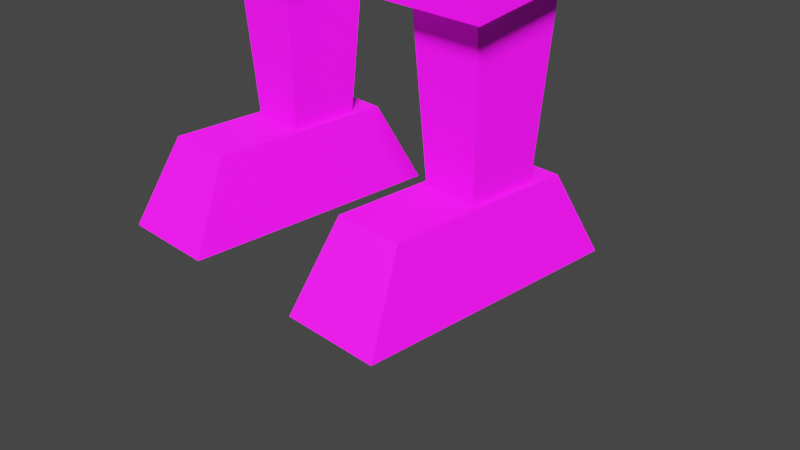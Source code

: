 # Source: sygnus_iix.blend  (saved by Blender 3.3.6; exported with 4.5.12 LTS)
import bpy
from mathutils import Matrix  # noqa: F401  (used for matrix-valued properties, if any)

bpy.ops.wm.read_factory_settings(use_empty=True)
scene = bpy.context.scene
scene.name = 'Scene'

# ---- collections
col_collection = bpy.data.collections.new('Collection'); scene.collection.children.link(col_collection)

# ---- images (referenced by path relative to the original .blend; pixels are not part of the script)
import os
ASSET_DIR = os.environ.get("B2B_ASSET_DIR", "")  # directory of the original .blend (textures are referenced by path, not embedded)
HERE = os.path.dirname(os.path.abspath(__file__))  # packed textures are extracted next to this script under _unpacked/

def load_image(name, relpath, width, height, colorspace="sRGB"):
    """Load a texture the original file referenced (path relative to the .blend, or extracted next to this script)."""
    p = next((c for c in (os.path.join(HERE, relpath), os.path.join(ASSET_DIR, relpath)) if relpath and os.path.exists(c)), "")
    if p:
        img = bpy.data.images.load(p, check_existing=True)
        img.name = name
    else:  # same state as the original file: an image datablock whose file is absent (Cycles renders it pink)
        img = bpy.data.images.new(name, width, height)
        img.source = "FILE"
        img.filepath = "//" + (relpath or name)
    img.colorspace_settings.name = colorspace
    return img
img_sygnus_iix_d_tga = load_image('sygnus_iix_d.tga', 'sygnus_iix_albedo.png', 1024, 1024, 'sRGB')

# ---- materials (node trees are filled in below, after node groups)
mat_sygnus_iix = bpy.data.materials.new('sygnus_iix')
mat_sygnus_iix.use_backface_culling = True
mat_sygnus_iix.use_transparent_shadow = False

# ---- node groups
ng_auto_smooth = bpy.data.node_groups.new('Auto Smooth', 'GeometryNodeTree')
_s = ng_auto_smooth.interface.new_socket(name='Geometry', in_out='OUTPUT', socket_type='NodeSocketGeometry')
_s = ng_auto_smooth.interface.new_socket(name='Geometry', in_out='INPUT', socket_type='NodeSocketGeometry')
_s = ng_auto_smooth.interface.new_socket(name='Angle', in_out='INPUT', socket_type='NodeSocketFloat')
_s.subtype = 'ANGLE'
_s.min_value = 0.0
_s.max_value = 3.142
ng_auto_smooth.is_modifier = True
_N = ng_auto_smooth.nodes; _L = ng_auto_smooth.links
n0 = _N.new('NodeGroupOutput'); n0.name = 'Group Output'; n0.location = (480, -100)
n1 = _N.new('NodeGroupInput'); n1.name = 'Group Input'; n1.location = (-420, -300)
n2 = _N.new('NodeGroupInput'); n2.name = 'Group Input.001'; n2.location = (-60, -100)
n3 = _N.new('GeometryNodeSetShadeSmooth'); n3.name = 'Set Shade Smooth'; n3.location = (120, -100)
n3.domain = 'EDGE'
n4 = _N.new('GeometryNodeSetShadeSmooth'); n4.name = 'Set Shade Smooth.001'; n4.location = (300, -100)
n5 = _N.new('GeometryNodeInputMeshEdgeAngle'); n5.name = 'Edge Angle'; n5.location = (-420, -220)
n6 = _N.new('GeometryNodeInputEdgeSmooth'); n6.name = 'Is Edge Smooth'; n6.location = (-60, -160)
n7 = _N.new('GeometryNodeInputShadeSmooth'); n7.name = 'Is Face Smooth'; n7.location = (-240, -340)
n8 = _N.new('FunctionNodeBooleanMath'); n8.name = 'Boolean Math'; n8.location = (-60, -220)
n9 = _N.new('FunctionNodeCompare'); n9.name = 'Compare'; n9.location = (-240, -180)
n9.operation = 'LESS_EQUAL'
_L.new(n5.outputs[0], n9.inputs[0])
_L.new(n4.outputs[0], n0.inputs[0])
_L.new(n1.outputs[1], n9.inputs[1])
_L.new(n9.outputs[0], n8.inputs[0])
_L.new(n7.outputs[0], n8.inputs[1])
_L.new(n2.outputs[0], n3.inputs[0])
_L.new(n6.outputs[0], n3.inputs[1])
_L.new(n3.outputs[0], n4.inputs[0])
_L.new(n8.outputs[0], n3.inputs[2])
n0.is_active_output = True

# ---- material node trees
mat_sygnus_iix.use_nodes = True; mat_sygnus_iix.node_tree.nodes.clear()
_N = mat_sygnus_iix.node_tree.nodes; _L = mat_sygnus_iix.node_tree.links
n0 = _N.new('ShaderNodeBsdfPrincipled'); n0.name = 'Principled BSDF'; n0.location = (10, 300)
n0.distribution = 'GGX'
n0.subsurface_method = 'RANDOM_WALK_SKIN'
n0.inputs[3].default_value = 1.45
n0.inputs[27].default_value = (0.0, 0.0, 0.0, 1.0)
n0.inputs[28].default_value = 1.0
n1 = _N.new('ShaderNodeOutputMaterial'); n1.name = 'Material Output'; n1.location = (300, 300)
n2 = _N.new('ShaderNodeTexImage'); n2.name = 'Image Texture'; n2.location = (-300, 291)
n2.image = img_sygnus_iix_d_tga
_L.new(n0.outputs[0], n1.inputs[0])
_L.new(n2.outputs[0], n0.inputs[0])
n1.is_active_output = True

# ---- world
world_world = bpy.data.worlds.new('World'); scene.world = world_world
world_world.use_nodes = True; world_world.node_tree.nodes.clear()
_N = world_world.node_tree.nodes; _L = world_world.node_tree.links
n0 = _N.new('ShaderNodeOutputWorld'); n0.name = 'World Output'; n0.location = (300, 300)
n1 = _N.new('ShaderNodeBackground'); n1.name = 'Background'; n1.location = (10, 300)
n1.inputs[0].default_value = (0.05088, 0.05088, 0.05088, 1.0)
_L.new(n1.outputs[0], n0.inputs[0])
n0.is_active_output = True
world_world.color = (0.05088, 0.05088, 0.05088)
world_world.use_sun_shadow = False
world_world.sun_shadow_jitter_overblur = 0.0

# ---- cameras
cam_camera = bpy.data.cameras.new('Camera')
cam_camera.clip_end = 100.0
cam_camera.ortho_scale = 7.314

# ---- lights
light_light = bpy.data.lights.new('Light', 'SUN')
light_light.transmission_factor = 0.0
light_light.angle = 0.1993
light_light.shadow_soft_size = 0.1
light_light.shadow_cascade_max_distance = 1000.0

# ---- meshes
me_cube_001 = bpy.data.meshes.new('Cube.001')
me_cube_001.from_pydata([(1.258, -0.8064, 6.823), (1.258, 0.8064, 6.823), (1.395, 1.0, 8.823), (2.039, -0.4395, 6.377), (2.039, -0.4395, 8.268), (2.039, 0.4395, 6.377), (2.039, 0.4395, 8.268), (2.902, 0.4395, 8.268), (2.902, 0.4395, 6.377), (2.902, -0.4395, 6.377), (2.902, -0.4395, 8.268), (1.0, -0.6554, 7.102), (1.0, 0.6554, 7.102), (1.0, 0.6554, 5.926), (1.0, -0.6554, 5.926), (1.316, 1.063, 5.926), (1.316, -1.063, 5.926), (1.316, 1.063, 5.125), (1.316, -1.063, 5.125), (0.6168, -0.888, 3.535), (1.827, -0.888, 3.535), (1.827, 0.5513, 3.313), (0.6168, 0.5513, 3.313), (0.779, 0.3584, 3.381), (1.665, 0.3584, 3.381), (1.665, -0.6951, 3.381), (0.779, -0.6951, 3.381), (1.665, -0.6951, 5.18), (1.665, 0.3584, 5.18), (0.779, 0.3584, 5.18), (0.779, -0.6951, 5.18), (0.6168, -0.888, 2.562), (1.827, -0.888, 2.562), (1.827, 0.5513, 2.784), (0.6168, 0.5513, 2.784), (0.8365, -0.664, 2.717), (1.608, -0.664, 2.717), (1.608, 0.3273, 2.717), (0.8365, 0.3273, 2.717), (0.9329, -0.54, 0.8481), (1.511, -0.54, 0.8481), (1.511, 0.2033, 0.8481), (0.9329, 0.2033, 0.8481), (1.585, -1.507, 0.8481), (0.8586, -1.507, 0.8481), (0.8586, 0.4929, 0.8481), (1.585, 0.4929, 0.8481), (1.75, -1.958, -0.03413), (0.6945, -1.958, -0.03413), (0.6945, 0.9443, -0.03413), (1.75, 0.9443, -0.03413), (1.749, -0.7165, 8.149), (1.749, 0.7165, 8.149), (3.192, 0.7165, 8.149), (3.192, -0.7165, 8.149), (1.749, 0.7165, 9.326), (1.749, -0.7165, 9.326), (3.192, 0.7165, 9.326), (3.192, -0.7165, 9.326), (0.0, -1.0, 8.823), (0.0, 1.0, 8.823), (1.395, -1.0, 8.823), (0.0, -0.4715, 8.229), (0.0, 0.4715, 8.229), (2.254, -0.4715, 8.229), (2.254, 0.4715, 8.229), (0.0, -0.4715, 9.07), (0.0, 0.4715, 9.07), (2.254, 0.4715, 9.07), (2.254, -0.4715, 9.07), (1.863, -0.6187, 6.564), (1.863, 0.6187, 6.564), (3.078, 0.6187, 6.564), (3.078, -0.6187, 6.564), (1.863, -0.6187, 5.894), (1.863, 0.6187, 5.894), (3.078, -0.6187, 5.894), (3.078, 0.6187, 5.894), (2.129, -0.3473, 4.561), (2.039, -0.4395, 6.063), (2.129, 0.3473, 4.561), (2.039, 0.4395, 6.063), (2.902, 0.4395, 6.063), (2.811, 0.3473, 4.561), (2.811, -0.3473, 4.561), (2.902, -0.4395, 6.063), (1.893, -0.5876, 4.799), (1.893, 0.5876, 4.799), (3.047, 0.5876, 4.799), (3.047, -0.5876, 4.799), (1.893, -0.5876, 3.752), (1.893, 0.5876, 3.752), (3.047, -0.5876, 3.752), (3.047, 0.5876, 3.752), (0.0, -0.3102, 9.07), (0.0, 0.3102, 9.07), (0.515, 0.3102, 9.07), (0.515, -0.3102, 9.07), (0.0, -0.3102, 9.927), (0.0, 0.3102, 9.927), (0.515, 0.3102, 9.927), (0.515, -0.3102, 9.927), (0.0, -0.7873, 9.877), (0.0, 0.7873, 9.699), (0.8822, 0.7873, 9.699), (0.7395, -0.7873, 9.877), (0.0, -0.7873, 10.62), (0.0, 0.7873, 10.8), (0.8822, 0.7873, 10.8), (0.7395, -0.7873, 10.62), (0.0, 0.5827, 5.45), (0.0, 0.8811, 8.533), (1.485, 0.8464, 5.921), (1.79, 0.8811, 8.533), (0.0, 2.828, 8.283), (0.0, 2.001, 5.271), (1.582, 1.967, 5.834), (1.79, 2.529, 8.374), (0.0, 0.8181, 9.377), (1.513, 0.8181, 9.377), (0.0, 1.956, 9.267), (1.513, 1.956, 9.267), (0.0, -0.8087, 11.04), (0.0, 0.6993, 11.63), (0.7515, 0.6993, 11.63), (0.7739, -0.8087, 11.04), (0.0, -0.8064, 6.823), (0.0, 0.8064, 6.823), (-1.258, -0.8064, 6.823), (-1.395, -1.0, 8.823), (-1.258, 0.8064, 6.823), (-1.395, 1.0, 8.823), (-2.039, -0.4395, 6.377), (-2.039, -0.4395, 8.268), (-2.039, 0.4395, 6.377), (-2.039, 0.4395, 8.268), (-2.902, 0.4395, 8.268), (-2.902, 0.4395, 6.377), (-2.902, -0.4395, 6.377), (-2.902, -0.4395, 8.268), (0.0, -0.6554, 7.102), (0.0, 0.6554, 7.102), (-1.0, -0.6554, 7.102), (-1.0, 0.6554, 7.102), (0.0, 0.6554, 5.926), (0.0, -0.6554, 5.926), (-1.0, 0.6554, 5.926), (-1.0, -0.6554, 5.926), (0.0, 1.063, 5.926), (0.0, -1.063, 5.926), (-1.316, 1.063, 5.926), (-1.316, -1.063, 5.926), (0.0, 1.063, 4.582), (0.0, -1.063, 4.582), (-1.316, 1.063, 5.125), (-1.316, -1.063, 5.125), (-0.6168, -0.888, 3.535), (-1.827, -0.888, 3.535), (-1.827, 0.5513, 3.313), (-0.6168, 0.5513, 3.313), (-0.779, 0.3584, 3.381), (-1.665, 0.3584, 3.381), (-1.665, -0.6951, 3.381), (-0.779, -0.6951, 3.381), (-1.665, -0.6951, 5.18), (-1.665, 0.3584, 5.18), (-0.779, 0.3584, 5.18), (-0.779, -0.6951, 5.18), (-0.6168, -0.888, 2.562), (-1.827, -0.888, 2.562), (-1.827, 0.5513, 2.784), (-0.6168, 0.5513, 2.784), (-0.8365, -0.664, 2.717), (-1.608, -0.664, 2.717), (-1.608, 0.3273, 2.717), (-0.8365, 0.3273, 2.717), (-0.9329, -0.54, 0.8481), (-1.511, -0.54, 0.8481), (-1.511, 0.2033, 0.8481), (-0.9329, 0.2033, 0.8481), (-1.585, -1.507, 0.8481), (-0.8586, -1.507, 0.8481), (-0.8586, 0.4929, 0.8481), (-1.585, 0.4929, 0.8481), (-1.75, -1.958, -0.03413), (-0.6945, -1.958, -0.03413), (-0.6945, 0.9443, -0.03413), (-1.75, 0.9443, -0.03413), (-1.749, -0.7165, 8.149), (-1.749, 0.7165, 8.149), (-3.192, 0.7165, 8.149), (-3.192, -0.7165, 8.149), (-1.749, 0.7165, 9.326), (-1.749, -0.7165, 9.326), (-3.192, 0.7165, 9.326), (-3.192, -0.7165, 9.326), (-2.254, -0.4715, 8.229), (-2.254, 0.4715, 8.229), (-2.254, 0.4715, 9.07), (-2.254, -0.4715, 9.07), (-1.863, -0.6187, 6.564), (-1.863, 0.6187, 6.564), (-3.078, 0.6187, 6.564), (-3.078, -0.6187, 6.564), (-1.863, -0.6187, 5.894), (-1.863, 0.6187, 5.894), (-3.078, -0.6187, 5.894), (-3.078, 0.6187, 5.894), (-2.129, -0.3473, 4.561), (-2.039, -0.4395, 6.063), (-2.129, 0.3473, 4.561), (-2.039, 0.4395, 6.063), (-2.902, 0.4395, 6.063), (-2.811, 0.3473, 4.561), (-2.811, -0.3473, 4.561), (-2.902, -0.4395, 6.063), (-1.893, -0.5876, 4.799), (-1.893, 0.5876, 4.799), (-3.047, 0.5876, 4.799), (-3.047, -0.5876, 4.799), (-1.893, -0.5876, 3.752), (-1.893, 0.5876, 3.752), (-3.047, -0.5876, 3.752), (-3.047, 0.5876, 3.752), (-0.515, 0.3102, 9.07), (-0.515, -0.3102, 9.07), (-0.515, 0.3102, 9.927), (-0.515, -0.3102, 9.927), (-0.8822, 0.7873, 9.699), (-0.7395, -0.7873, 9.877), (-0.8822, 0.7873, 10.8), (-0.7395, -0.7873, 10.62), (-1.485, 0.8464, 5.921), (-1.79, 0.8811, 8.533), (-1.582, 1.967, 5.834), (-1.79, 2.529, 8.374), (-1.513, 0.8181, 9.377), (-1.513, 1.956, 9.267), (-0.7515, 0.6993, 11.63), (-0.7739, -0.8087, 11.04)], [], [(5, 3, 4, 6), (127, 60, 2, 1), (1, 2, 61, 0), (0, 61, 59, 126), (127, 1, 0, 126), (2, 60, 59, 61), (8, 7, 10, 9), (6, 4, 10, 7), (5, 6, 7, 8), (4, 3, 9, 10), (3, 5, 8, 9), (141, 140, 11, 12), (144, 13, 14, 145), (141, 12, 13, 144), (12, 11, 14, 13), (11, 140, 145, 14), (148, 149, 16, 15), (152, 17, 18, 153), (16, 149, 153, 18), (148, 15, 17, 152), (15, 16, 18, 17), (19, 20, 21, 22), (27, 30, 26, 25), (28, 27, 25, 24), (29, 28, 24, 23), (30, 29, 23, 26), (26, 23, 24, 25), (30, 27, 28, 29), (31, 34, 33, 32), (21, 20, 32, 33), (20, 19, 31, 32), (19, 22, 34, 31), (22, 21, 33, 34), (35, 36, 37, 38), (39, 42, 41, 40), (37, 36, 40, 41), (36, 35, 39, 40), (35, 38, 42, 39), (38, 37, 41, 42), (43, 46, 45, 44), (47, 48, 49, 50), (43, 47, 50, 46), (46, 50, 49, 45), (45, 49, 48, 44), (44, 48, 47, 43), (52, 53, 54, 51), (55, 56, 58, 57), (51, 54, 58, 56), (52, 51, 56, 55), (53, 52, 55, 57), (54, 53, 57, 58), (65, 64, 62, 63), (68, 67, 66, 69), (64, 65, 68, 69), (62, 64, 69, 66), (65, 63, 67, 68), (70, 73, 72, 71), (74, 75, 77, 76), (71, 72, 77, 75), (70, 71, 75, 74), (73, 70, 74, 76), (72, 73, 76, 77), (80, 78, 79, 81), (83, 82, 85, 84), (81, 79, 85, 82), (80, 81, 82, 83), (79, 78, 84, 85), (78, 80, 83, 84), (86, 89, 88, 87), (90, 91, 93, 92), (87, 88, 93, 91), (86, 87, 91, 90), (89, 86, 90, 92), (88, 89, 92, 93), (96, 97, 94, 95), (100, 99, 98, 101), (97, 96, 100, 101), (94, 97, 101, 98), (96, 95, 99, 100), (104, 105, 102, 103), (106, 109, 125, 122), (102, 105, 109, 106), (104, 103, 107, 108), (105, 104, 108, 109), (110, 112, 113, 111), (115, 114, 117, 116), (113, 117, 121, 119), (113, 112, 116, 117), (112, 110, 115, 116), (118, 119, 121, 120), (117, 114, 120, 121), (111, 113, 119, 118), (124, 123, 122, 125), (108, 107, 123, 124), (109, 108, 124, 125), (134, 135, 133, 132), (127, 130, 131, 60), (130, 128, 129, 131), (128, 126, 59, 129), (127, 126, 128, 130), (131, 129, 59, 60), (137, 138, 139, 136), (135, 136, 139, 133), (134, 137, 136, 135), (133, 139, 138, 132), (132, 138, 137, 134), (141, 143, 142, 140), (144, 145, 147, 146), (141, 144, 146, 143), (143, 146, 147, 142), (142, 147, 145, 140), (148, 150, 151, 149), (152, 153, 155, 154), (151, 155, 153, 149), (148, 152, 154, 150), (150, 154, 155, 151), (156, 159, 158, 157), (164, 162, 163, 167), (165, 161, 162, 164), (166, 160, 161, 165), (167, 163, 160, 166), (163, 162, 161, 160), (167, 166, 165, 164), (168, 169, 170, 171), (158, 170, 169, 157), (157, 169, 168, 156), (156, 168, 171, 159), (159, 171, 170, 158), (172, 175, 174, 173), (176, 177, 178, 179), (174, 178, 177, 173), (173, 177, 176, 172), (172, 176, 179, 175), (175, 179, 178, 174), (180, 181, 182, 183), (184, 187, 186, 185), (180, 183, 187, 184), (183, 182, 186, 187), (182, 181, 185, 186), (181, 180, 184, 185), (189, 188, 191, 190), (192, 194, 195, 193), (188, 193, 195, 191), (189, 192, 193, 188), (190, 194, 192, 189), (191, 195, 194, 190), (197, 63, 62, 196), (198, 199, 66, 67), (196, 199, 198, 197), (62, 66, 199, 196), (197, 198, 67, 63), (200, 201, 202, 203), (204, 206, 207, 205), (201, 205, 207, 202), (200, 204, 205, 201), (203, 206, 204, 200), (202, 207, 206, 203), (210, 211, 209, 208), (213, 214, 215, 212), (211, 212, 215, 209), (210, 213, 212, 211), (209, 215, 214, 208), (208, 214, 213, 210), (216, 217, 218, 219), (220, 222, 223, 221), (217, 221, 223, 218), (216, 220, 221, 217), (219, 222, 220, 216), (218, 223, 222, 219), (224, 95, 94, 225), (226, 227, 98, 99), (225, 227, 226, 224), (94, 98, 227, 225), (224, 226, 99, 95), (228, 103, 102, 229), (106, 122, 239, 231), (102, 106, 231, 229), (228, 230, 107, 103), (229, 231, 230, 228), (110, 111, 233, 232), (115, 234, 235, 114), (233, 236, 237, 235), (233, 235, 234, 232), (232, 234, 115, 110), (118, 120, 237, 236), (235, 237, 120, 114), (111, 118, 236, 233), (238, 239, 122, 123), (230, 238, 123, 107), (231, 239, 238, 230)])
_uv = me_cube_001.uv_layers.new(name='UVMap')
_uv.uv.foreach_set('vector', [0.1196, 0.8551, 0.1196, 0.8551, 0.1196, 0.8551, 0.1196, 0.8551, 0.706, 0.8514, 0.706, 0.8514, 0.706, 0.8514, 0.706, 0.8514, 0.706, 0.8514, 0.706, 0.8514, 0.706, 0.8514, 0.706, 0.8514, 0.706, 0.8514, 0.706, 0.8514, 0.706, 0.8514, 0.706, 0.8514, 0.706, 0.8514, 0.706, 0.8514, 0.706, 0.8514, 0.706, 0.8514, 0.706, 0.8514, 0.706, 0.8514, 0.706, 0.8514, 0.706, 0.8514, 0.1196, 0.8551, 0.1196, 0.8551, 0.1196, 0.8551, 0.1196, 0.8551, 0.1196, 0.8551, 0.1196, 0.8551, 0.1196, 0.8551, 0.1196, 0.8551, 0.1196, 0.8551, 0.1196, 0.8551, 0.1196, 0.8551, 0.1196, 0.8551, 0.1196, 0.8551, 0.1196, 0.8551, 0.1196, 0.8551, 0.1196, 0.8551, 0.1196, 0.8551, 0.1196, 0.8551, 0.1196, 0.8551, 0.1196, 0.8551, 0.1196, 0.8551, 0.1196, 0.8551, 0.1196, 0.8551, 0.1196, 0.8551, 0.1196, 0.8551, 0.1196, 0.8551, 0.1196, 0.8551, 0.1196, 0.8551, 0.1196, 0.8551, 0.1196, 0.8551, 0.1196, 0.8551, 0.1196, 0.8551, 0.1196, 0.8551, 0.1196, 0.8551, 0.1196, 0.8551, 0.1196, 0.8551, 0.1196, 0.8551, 0.1196, 0.8551, 0.1196, 0.8551, 0.1196, 0.8551, 0.4128, 0.8532, 0.4128, 0.8532, 0.4128, 0.8532, 0.4128, 0.8532, 0.4128, 0.8532, 0.4128, 0.8532, 0.4128, 0.8532, 0.4128, 0.8532, 0.4128, 0.8532, 0.4128, 0.8532, 0.4128, 0.8532, 0.4128, 0.8532, 0.4128, 0.8532, 0.4128, 0.8532, 0.4128, 0.8532, 0.4128, 0.8532, 0.4128, 0.8532, 0.4128, 0.8532, 0.4128, 0.8532, 0.4128, 0.8532, 0.706, 0.8514, 0.706, 0.8514, 0.706, 0.8514, 0.706, 0.8514, 0.1196, 0.8551, 0.1196, 0.8551, 0.1196, 0.8551, 0.1196, 0.8551, 0.1196, 0.8551, 0.1196, 0.8551, 0.1196, 0.8551, 0.1196, 0.8551, 0.1196, 0.8551, 0.1196, 0.8551, 0.1196, 0.8551, 0.1196, 0.8551, 0.1196, 0.8551, 0.1196, 0.8551, 0.1196, 0.8551, 0.1196, 0.8551, 0.1196, 0.8551, 0.1196, 0.8551, 0.1196, 0.8551, 0.1196, 0.8551, 0.1196, 0.8551, 0.1196, 0.8551, 0.1196, 0.8551, 0.1196, 0.8551, 0.706, 0.8514, 0.706, 0.8514, 0.706, 0.8514, 0.706, 0.8514, 0.706, 0.8514, 0.706, 0.8514, 0.706, 0.8514, 0.706, 0.8514, 0.706, 0.8514, 0.706, 0.8514, 0.706, 0.8514, 0.706, 0.8514, 0.706, 0.8514, 0.706, 0.8514, 0.706, 0.8514, 0.706, 0.8514, 0.706, 0.8514, 0.706, 0.8514, 0.706, 0.8514, 0.706, 0.8514, 0.706, 0.8514, 0.706, 0.8514, 0.706, 0.8514, 0.706, 0.8514, 0.706, 0.8514, 0.706, 0.8514, 0.706, 0.8514, 0.706, 0.8514, 0.706, 0.8514, 0.706, 0.8514, 0.706, 0.8514, 0.706, 0.8514, 0.706, 0.8514, 0.706, 0.8514, 0.706, 0.8514, 0.706, 0.8514, 0.706, 0.8514, 0.706, 0.8514, 0.706, 0.8514, 0.706, 0.8514, 0.706, 0.8514, 0.706, 0.8514, 0.706, 0.8514, 0.706, 0.8514, 0.706, 0.8514, 0.706, 0.8514, 0.706, 0.8514, 0.706, 0.8514, 0.706, 0.8514, 0.706, 0.8514, 0.706, 0.8514, 0.706, 0.8514, 0.706, 0.8514, 0.706, 0.8514, 0.706, 0.8514, 0.706, 0.8514, 0.706, 0.8514, 0.706, 0.8514, 0.706, 0.8514, 0.706, 0.8514, 0.706, 0.8514, 0.706, 0.8514, 0.706, 0.8514, 0.706, 0.8514, 0.706, 0.8514, 0.706, 0.8514, 0.706, 0.8514, 0.706, 0.8514, 0.706, 0.8514, 0.706, 0.8514, 0.706, 0.8514, 0.706, 0.8514, 0.706, 0.8514, 0.706, 0.8514, 0.706, 0.8514, 0.706, 0.8514, 0.706, 0.8514, 0.706, 0.8514, 0.706, 0.8514, 0.706, 0.8514, 0.706, 0.8514, 0.706, 0.8514, 0.706, 0.8514, 0.706, 0.8514, 0.706, 0.8514, 0.706, 0.8514, 0.706, 0.8514, 0.706, 0.8514, 0.706, 0.8514, 0.706, 0.8514, 0.706, 0.8514, 0.706, 0.8514, 0.7468, 0.8848, 0.7468, 0.8848, 0.7468, 0.8848, 0.7468, 0.8848, 0.7468, 0.8848, 0.7468, 0.8848, 0.7468, 0.8848, 0.7468, 0.8848, 0.7468, 0.8848, 0.7468, 0.8848, 0.7468, 0.8848, 0.7468, 0.8848, 0.7468, 0.8848, 0.7468, 0.8848, 0.7468, 0.8848, 0.7468, 0.8848, 0.7468, 0.8848, 0.7468, 0.8848, 0.7468, 0.8848, 0.7468, 0.8848, 0.706, 0.8514, 0.706, 0.8514, 0.706, 0.8514, 0.706, 0.8514, 0.706, 0.8514, 0.706, 0.8514, 0.706, 0.8514, 0.706, 0.8514, 0.706, 0.8514, 0.706, 0.8514, 0.706, 0.8514, 0.706, 0.8514, 0.706, 0.8514, 0.706, 0.8514, 0.706, 0.8514, 0.706, 0.8514, 0.706, 0.8514, 0.706, 0.8514, 0.706, 0.8514, 0.706, 0.8514, 0.706, 0.8514, 0.706, 0.8514, 0.706, 0.8514, 0.706, 0.8514, 0.706, 0.8514, 0.706, 0.8514, 0.706, 0.8514, 0.706, 0.8514, 0.706, 0.8514, 0.706, 0.8514, 0.706, 0.8514, 0.706, 0.8514, 0.706, 0.8514, 0.706, 0.8514, 0.706, 0.8514, 0.706, 0.8514, 0.706, 0.8514, 0.706, 0.8514, 0.706, 0.8514, 0.706, 0.8514, 0.706, 0.8514, 0.706, 0.8514, 0.706, 0.8514, 0.706, 0.8514, 0.706, 0.8514, 0.706, 0.8514, 0.706, 0.8514, 0.706, 0.8514, 0.706, 0.8514, 0.706, 0.8514, 0.706, 0.8514, 0.706, 0.8514, 0.706, 0.8514, 0.706, 0.8514, 0.706, 0.8514, 0.706, 0.8514, 0.706, 0.8514, 0.706, 0.8514, 0.706, 0.8514, 0.706, 0.8514, 0.706, 0.8514, 0.706, 0.8514, 0.706, 0.8514, 0.706, 0.8514, 0.706, 0.8514, 0.706, 0.8514, 0.706, 0.8514, 0.706, 0.8514, 0.706, 0.8514, 0.706, 0.8514, 0.706, 0.8514, 0.706, 0.8514, 0.1196, 0.8551, 0.1196, 0.8551, 0.1196, 0.8551, 0.1196, 0.8551, 0.1196, 0.8551, 0.1196, 0.8551, 0.1196, 0.8551, 0.1196, 0.8551, 0.1196, 0.8551, 0.1196, 0.8551, 0.1196, 0.8551, 0.1196, 0.8551, 0.1196, 0.8551, 0.1196, 0.8551, 0.1196, 0.8551, 0.1196, 0.8551, 0.1196, 0.8551, 0.1196, 0.8551, 0.1196, 0.8551, 0.1196, 0.8551, 0.706, 0.8514, 0.706, 0.8514, 0.706, 0.8514, 0.706, 0.8514, 0.706, 0.8514, 0.706, 0.8514, 0.706, 0.8514, 0.706, 0.8514, 0.706, 0.8514, 0.706, 0.8514, 0.706, 0.8514, 0.706, 0.8514, 0.706, 0.8514, 0.706, 0.8514, 0.706, 0.8514, 0.706, 0.8514, 0.706, 0.8514, 0.706, 0.8514, 0.706, 0.8514, 0.706, 0.8514, 0.4128, 0.8532, 0.4128, 0.8532, 0.4128, 0.8532, 0.4128, 0.8532, 0.4128, 0.8532, 0.4128, 0.8532, 0.4128, 0.8532, 0.4128, 0.8532, 0.4128, 0.8532, 0.4128, 0.8532, 0.4128, 0.8532, 0.4128, 0.8532, 0.4128, 0.8532, 0.4128, 0.8532, 0.4128, 0.8532, 0.4128, 0.8532, 0.4128, 0.8532, 0.4128, 0.8532, 0.4128, 0.8532, 0.4128, 0.8532, 0.4128, 0.8532, 0.4128, 0.8532, 0.4128, 0.8532, 0.4128, 0.8532, 0.4128, 0.8532, 0.4128, 0.8532, 0.4128, 0.8532, 0.4128, 0.8532, 0.4128, 0.8532, 0.4128, 0.8532, 0.4128, 0.8532, 0.4128, 0.8532, 0.706, 0.8514, 0.706, 0.8514, 0.706, 0.8514, 0.706, 0.8514, 0.706, 0.8514, 0.706, 0.8514, 0.706, 0.8514, 0.706, 0.8514, 0.706, 0.8514, 0.706, 0.8514, 0.706, 0.8514, 0.706, 0.8514, 0.1196, 0.8551, 0.1196, 0.8551, 0.1196, 0.8551, 0.1196, 0.8551, 0.706, 0.8514, 0.706, 0.8514, 0.706, 0.8514, 0.706, 0.8514, 0.706, 0.8514, 0.706, 0.8514, 0.706, 0.8514, 0.706, 0.8514, 0.706, 0.8514, 0.706, 0.8514, 0.706, 0.8514, 0.706, 0.8514, 0.706, 0.8514, 0.706, 0.8514, 0.706, 0.8514, 0.706, 0.8514, 0.706, 0.8514, 0.706, 0.8514, 0.706, 0.8514, 0.706, 0.8514, 0.1196, 0.8551, 0.1196, 0.8551, 0.1196, 0.8551, 0.1196, 0.8551, 0.1196, 0.8551, 0.1196, 0.8551, 0.1196, 0.8551, 0.1196, 0.8551, 0.1196, 0.8551, 0.1196, 0.8551, 0.1196, 0.8551, 0.1196, 0.8551, 0.1196, 0.8551, 0.1196, 0.8551, 0.1196, 0.8551, 0.1196, 0.8551, 0.1196, 0.8551, 0.1196, 0.8551, 0.1196, 0.8551, 0.1196, 0.8551, 0.1196, 0.8551, 0.1196, 0.8551, 0.1196, 0.8551, 0.1196, 0.8551, 0.1196, 0.8551, 0.1196, 0.8551, 0.1196, 0.8551, 0.1196, 0.8551, 0.1196, 0.8551, 0.1196, 0.8551, 0.1196, 0.8551, 0.1196, 0.8551, 0.1196, 0.8551, 0.1196, 0.8551, 0.1196, 0.8551, 0.1196, 0.8551, 0.1196, 0.8551, 0.1196, 0.8551, 0.1196, 0.8551, 0.1196, 0.8551, 0.4221, 0.8384, 0.4221, 0.8384, 0.4221, 0.8384, 0.4221, 0.8384, 0.4221, 0.8384, 0.4221, 0.8384, 0.4221, 0.8384, 0.4221, 0.8384, 0.4221, 0.8384, 0.4221, 0.8384, 0.4221, 0.8384, 0.4221, 0.8384, 0.4221, 0.8384, 0.4221, 0.8384, 0.4221, 0.8384, 0.4221, 0.8384, 0.4221, 0.8384, 0.4221, 0.8384, 0.4221, 0.8384, 0.4221, 0.8384, 0.706, 0.8514, 0.706, 0.8514, 0.706, 0.8514, 0.706, 0.8514, 0.1196, 0.8551, 0.1196, 0.8551, 0.1196, 0.8551, 0.1196, 0.8551, 0.1196, 0.8551, 0.1196, 0.8551, 0.1196, 0.8551, 0.1196, 0.8551, 0.1196, 0.8551, 0.1196, 0.8551, 0.1196, 0.8551, 0.1196, 0.8551, 0.1196, 0.8551, 0.1196, 0.8551, 0.1196, 0.8551, 0.1196, 0.8551, 0.1196, 0.8551, 0.1196, 0.8551, 0.1196, 0.8551, 0.1196, 0.8551, 0.1196, 0.8551, 0.1196, 0.8551, 0.1196, 0.8551, 0.1196, 0.8551, 0.706, 0.8514, 0.706, 0.8514, 0.706, 0.8514, 0.706, 0.8514, 0.706, 0.8514, 0.706, 0.8514, 0.706, 0.8514, 0.706, 0.8514, 0.706, 0.8514, 0.706, 0.8514, 0.706, 0.8514, 0.706, 0.8514, 0.706, 0.8514, 0.706, 0.8514, 0.706, 0.8514, 0.706, 0.8514, 0.706, 0.8514, 0.706, 0.8514, 0.706, 0.8514, 0.706, 0.8514, 0.706, 0.8514, 0.706, 0.8514, 0.706, 0.8514, 0.706, 0.8514, 0.706, 0.8514, 0.706, 0.8514, 0.706, 0.8514, 0.706, 0.8514, 0.706, 0.8514, 0.706, 0.8514, 0.706, 0.8514, 0.706, 0.8514, 0.706, 0.8514, 0.706, 0.8514, 0.706, 0.8514, 0.706, 0.8514, 0.706, 0.8514, 0.706, 0.8514, 0.706, 0.8514, 0.706, 0.8514, 0.706, 0.8514, 0.706, 0.8514, 0.706, 0.8514, 0.706, 0.8514, 0.706, 0.8514, 0.706, 0.8514, 0.706, 0.8514, 0.706, 0.8514, 0.706, 0.8514, 0.706, 0.8514, 0.706, 0.8514, 0.706, 0.8514, 0.706, 0.8514, 0.706, 0.8514, 0.706, 0.8514, 0.706, 0.8514, 0.706, 0.8514, 0.706, 0.8514, 0.706, 0.8514, 0.706, 0.8514, 0.706, 0.8514, 0.706, 0.8514, 0.706, 0.8514, 0.706, 0.8514, 0.706, 0.8514, 0.706, 0.8514, 0.706, 0.8514, 0.706, 0.8514, 0.706, 0.8514, 0.706, 0.8514, 0.706, 0.8514, 0.706, 0.8514, 0.706, 0.8514, 0.706, 0.8514, 0.706, 0.8514, 0.706, 0.8514, 0.706, 0.8514, 0.706, 0.8514, 0.706, 0.8514, 0.706, 0.8514, 0.706, 0.8514, 0.706, 0.8514, 0.706, 0.8514, 0.706, 0.8514, 0.706, 0.8514, 0.706, 0.8514, 0.706, 0.8514, 0.706, 0.8514, 0.706, 0.8514, 0.706, 0.8514, 0.706, 0.8514, 0.706, 0.8514, 0.7468, 0.8848, 0.7468, 0.8848, 0.7468, 0.8848, 0.7468, 0.8848, 0.7468, 0.8848, 0.7468, 0.8848, 0.7468, 0.8848, 0.7468, 0.8848, 0.7468, 0.8848, 0.7468, 0.8848, 0.7468, 0.8848, 0.7468, 0.8848, 0.7468, 0.8848, 0.7468, 0.8848, 0.7468, 0.8848, 0.7468, 0.8848, 0.7468, 0.8848, 0.7468, 0.8848, 0.7468, 0.8848, 0.7468, 0.8848, 0.706, 0.8514, 0.706, 0.8514, 0.706, 0.8514, 0.706, 0.8514, 0.706, 0.8514, 0.706, 0.8514, 0.706, 0.8514, 0.706, 0.8514, 0.706, 0.8514, 0.706, 0.8514, 0.706, 0.8514, 0.706, 0.8514, 0.706, 0.8514, 0.706, 0.8514, 0.706, 0.8514, 0.706, 0.8514, 0.706, 0.8514, 0.706, 0.8514, 0.706, 0.8514, 0.706, 0.8514, 0.706, 0.8514, 0.706, 0.8514, 0.706, 0.8514, 0.706, 0.8514, 0.706, 0.8514, 0.706, 0.8514, 0.706, 0.8514, 0.706, 0.8514, 0.706, 0.8514, 0.706, 0.8514, 0.706, 0.8514, 0.706, 0.8514, 0.706, 0.8514, 0.706, 0.8514, 0.706, 0.8514, 0.706, 0.8514, 0.706, 0.8514, 0.706, 0.8514, 0.706, 0.8514, 0.706, 0.8514, 0.706, 0.8514, 0.706, 0.8514, 0.706, 0.8514, 0.706, 0.8514, 0.706, 0.8514, 0.706, 0.8514, 0.706, 0.8514, 0.706, 0.8514, 0.706, 0.8514, 0.706, 0.8514, 0.706, 0.8514, 0.706, 0.8514, 0.706, 0.8514, 0.706, 0.8514, 0.706, 0.8514, 0.706, 0.8514, 0.706, 0.8514, 0.706, 0.8514, 0.706, 0.8514, 0.706, 0.8514, 0.706, 0.8514, 0.706, 0.8514, 0.706, 0.8514, 0.706, 0.8514, 0.706, 0.8514, 0.706, 0.8514, 0.706, 0.8514, 0.706, 0.8514, 0.706, 0.8514, 0.706, 0.8514, 0.706, 0.8514, 0.706, 0.8514, 0.1196, 0.8551, 0.1196, 0.8551, 0.1196, 0.8551, 0.1196, 0.8551, 0.1196, 0.8551, 0.1196, 0.8551, 0.1196, 0.8551, 0.1196, 0.8551, 0.1196, 0.8551, 0.1196, 0.8551, 0.1196, 0.8551, 0.1196, 0.8551, 0.1196, 0.8551, 0.1196, 0.8551, 0.1196, 0.8551, 0.1196, 0.8551, 0.1196, 0.8551, 0.1196, 0.8551, 0.1196, 0.8551, 0.1196, 0.8551, 0.706, 0.8514, 0.706, 0.8514, 0.706, 0.8514, 0.706, 0.8514, 0.706, 0.8514, 0.706, 0.8514, 0.706, 0.8514, 0.706, 0.8514, 0.706, 0.8514, 0.706, 0.8514, 0.706, 0.8514, 0.706, 0.8514, 0.706, 0.8514, 0.706, 0.8514, 0.706, 0.8514, 0.706, 0.8514, 0.706, 0.8514, 0.706, 0.8514, 0.706, 0.8514, 0.706, 0.8514, 0.4128, 0.8532, 0.4128, 0.8532, 0.4128, 0.8532, 0.4128, 0.8532, 0.4128, 0.8532, 0.4128, 0.8532, 0.4128, 0.8532, 0.4128, 0.8532, 0.4128, 0.8532, 0.4128, 0.8532, 0.4128, 0.8532, 0.4128, 0.8532, 0.4128, 0.8532, 0.4128, 0.8532, 0.4128, 0.8532, 0.4128, 0.8532, 0.4128, 0.8532, 0.4128, 0.8532, 0.4128, 0.8532, 0.4128, 0.8532, 0.4128, 0.8532, 0.4128, 0.8532, 0.4128, 0.8532, 0.4128, 0.8532, 0.4128, 0.8532, 0.4128, 0.8532, 0.4128, 0.8532, 0.4128, 0.8532, 0.4128, 0.8532, 0.4128, 0.8532, 0.4128, 0.8532, 0.4128, 0.8532, 0.706, 0.8514, 0.706, 0.8514, 0.706, 0.8514, 0.706, 0.8514, 0.706, 0.8514, 0.706, 0.8514, 0.706, 0.8514, 0.706, 0.8514, 0.706, 0.8514, 0.706, 0.8514, 0.706, 0.8514, 0.706, 0.8514])
me_cube_001.materials.append(mat_sygnus_iix)
me_cube_001.update()
arm_armature = bpy.data.armatures.new('Armature')  # bones are not reproduced

# ---- objects
ob_light = bpy.data.objects.new('Light', light_light)
ob_camera = bpy.data.objects.new('Camera', cam_camera)
ob_cube = bpy.data.objects.new('Cube', me_cube_001)
ob_armature = bpy.data.objects.new('Armature', arm_armature)

# ---- transforms, parenting, visibility, modifiers, constraints
ob_light.location = (1.548, -5.94, 6.688)
ob_light.rotation_euler = (0.3672, -0.7136, 1.766)
ob_light.lock_rotations_4d = False
ob_light.empty_display_type = 'ARROWS'
ob_light.color = (0.0, 0.0, 0.0, 0.0)
ob_light.lineart.crease_threshold = 0.0
ob_camera.location = (7.359, -6.926, 4.958)
ob_camera.rotation_euler = (1.109, 0.0, 0.8149)
ob_camera.lock_rotations_4d = False
ob_camera.empty_display_type = 'ARROWS'
ob_camera.color = (0.0, 0.0, 0.0, 0.0)
ob_camera.display_type = 'WIRE'
ob_camera.lineart.crease_threshold = 0.0
ob_cube.parent = ob_armature
ob_cube.location = (0.0, 0.0, 0.0)
_vg = ob_cube.vertex_groups.new(name='Hip')
_vg.add([15, 16, 17, 18, 148, 149, 150, 151, 152, 153, 154, 155], 1.0, 'REPLACE')
_vg = ob_cube.vertex_groups.new(name='Waist')
_vg.add([11, 12, 13, 14, 140, 141, 142, 143, 144, 145, 146, 147], 1.0, 'REPLACE')
_vg = ob_cube.vertex_groups.new(name='Chest')
_vg.add([0, 1, 2, 59, 60, 61, 62, 63, 66, 67, 110, 111, 112, 113, 114, 115, 116, 117, 118, 119, 120, 121, 126, 127, 128, 129, 130, 131, 232, 233, 234, 235, 236, 237], 1.0, 'REPLACE')
_vg = ob_cube.vertex_groups.new(name='Neck')
_vg.add([94, 95, 96, 97, 98, 99, 100, 101, 224, 225, 226, 227], 1.0, 'REPLACE')
_vg = ob_cube.vertex_groups.new(name='Head')
_vg.add([102, 103, 104, 105, 106, 107, 108, 109, 122, 123, 124, 125, 228, 229, 230, 231, 238, 239], 1.0, 'REPLACE')
_vg = ob_cube.vertex_groups.new(name='Shoulder.L')
_vg.add([64, 65, 68, 69], 1.0, 'REPLACE')
_vg = ob_cube.vertex_groups.new(name='UpperArm.L')
_vg.add([3, 4, 5, 6, 7, 8, 9, 10, 51, 52, 53, 54, 55, 56, 57, 58], 1.0, 'REPLACE')
_vg = ob_cube.vertex_groups.new(name='LowerArm.L')
_vg.add([70, 71, 72, 73, 74, 75, 76, 77, 78, 79, 80, 81, 82, 83, 84, 85], 1.0, 'REPLACE')
_vg = ob_cube.vertex_groups.new(name='Hand.L')
_vg.add([86, 87, 88, 89, 90, 91, 92, 93], 1.0, 'REPLACE')
_vg = ob_cube.vertex_groups.new(name='ElbowPoint.L')
_vg = ob_cube.vertex_groups.new(name='Shoulder.R')
_vg.add([196, 197, 198, 199], 1.0, 'REPLACE')
_vg = ob_cube.vertex_groups.new(name='UpperArm.R')
_vg.add([132, 133, 134, 135, 136, 137, 138, 139, 188, 189, 190, 191, 192, 193, 194, 195], 1.0, 'REPLACE')
_vg = ob_cube.vertex_groups.new(name='LowerArm.R')
_vg.add([200, 201, 202, 203, 204, 205, 206, 207, 208, 209, 210, 211, 212, 213, 214, 215], 1.0, 'REPLACE')
_vg = ob_cube.vertex_groups.new(name='Hand.R')
_vg.add([216, 217, 218, 219, 220, 221, 222, 223], 1.0, 'REPLACE')
_vg = ob_cube.vertex_groups.new(name='ElbowPoint.R')
_vg = ob_cube.vertex_groups.new(name='UpperLeg.L')
_vg.add([23, 24, 25, 26, 27, 28, 29, 30], 1.0, 'REPLACE')
_vg = ob_cube.vertex_groups.new(name='LowerLeg.L')
_vg.add([19, 20, 21, 22, 31, 32, 33, 34, 35, 36, 37, 38, 39, 40, 41, 42], 1.0, 'REPLACE')
_vg = ob_cube.vertex_groups.new(name='Foot.L')
_vg.add([43, 44, 45, 46, 47, 48, 49, 50], 1.0, 'REPLACE')
_vg = ob_cube.vertex_groups.new(name='UpperLeg.R')
_vg.add([160, 161, 162, 163, 164, 165, 166, 167], 1.0, 'REPLACE')
_vg = ob_cube.vertex_groups.new(name='LowerLeg.R')
_vg.add([156, 157, 158, 159, 168, 169, 170, 171, 172, 173, 174, 175, 176, 177, 178, 179], 1.0, 'REPLACE')
_vg = ob_cube.vertex_groups.new(name='Foot.R')
_vg.add([180, 181, 182, 183, 184, 185, 186, 187], 1.0, 'REPLACE')
_vg = ob_cube.vertex_groups.new(name='Root')
_vg = ob_cube.vertex_groups.new(name='HandControl.L')
_vg = ob_cube.vertex_groups.new(name='FootControl.L')
_vg = ob_cube.vertex_groups.new(name='KneePoint.L')
_vg = ob_cube.vertex_groups.new(name='NeckControl')
_vg = ob_cube.vertex_groups.new(name='HandControl.R')
_vg = ob_cube.vertex_groups.new(name='FootControl.R')
_vg = ob_cube.vertex_groups.new(name='KneePoint.R')
_vg = ob_cube.vertex_groups.new(name='LookAt')
_m = ob_cube.modifiers.new('Armature', 'ARMATURE')
_m.object = ob_armature
_m = ob_cube.modifiers.new('Auto Smooth', 'NODES')
_m.node_group = ng_auto_smooth
ob_armature.location = (0.0, 0.0, 0.0)

# ---- collection membership
col_collection.objects.link(ob_light)
col_collection.objects.link(ob_camera)
col_collection.objects.link(ob_cube)
col_collection.objects.link(ob_armature)

# ---- scene / render settings (as saved in the file)
scene.camera = ob_camera
scene.frame_start = 1; scene.frame_end = 30; scene.frame_set(30)
scene.render.engine = 'BLENDER_EEVEE_NEXT'
scene.cycles.sampling_pattern = 'TABULATED_SOBOL'
scene.cycles.use_light_tree = False
scene.view_settings.view_transform = 'Filmic'
bpy.context.view_layer.update()
